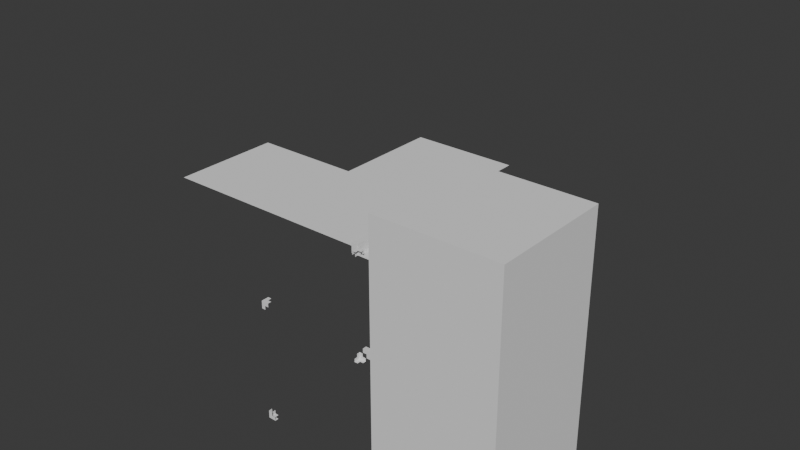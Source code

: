 # Source: CityMeshs.blend  (saved by Blender 4.4.32; exported with 4.5.12 LTS)
import bpy
from mathutils import Matrix  # noqa: F401  (used for matrix-valued properties, if any)

bpy.ops.wm.read_factory_settings(use_empty=True)
scene = bpy.context.scene
scene.name = 'Scene'

# ---- collections
col_collection = bpy.data.collections.new('Collection'); scene.collection.children.link(col_collection)

# ---- world
world_world = bpy.data.worlds.new('World'); scene.world = world_world
world_world.use_nodes = True; world_world.node_tree.nodes.clear()
_N = world_world.node_tree.nodes; _L = world_world.node_tree.links
n0 = _N.new('ShaderNodeOutputWorld'); n0.name = 'World Output'; n0.location = (300, 300)
n1 = _N.new('ShaderNodeBackground'); n1.name = 'Background'; n1.location = (10, 300)
n1.inputs[0].default_value = (0.05088, 0.05088, 0.05088, 1.0)
_L.new(n1.outputs[0], n0.inputs[0])
n0.is_active_output = True
world_world.color = (0.05088, 0.05088, 0.05088)
world_world.sun_shadow_jitter_overblur = 0.0

# ---- meshes
me_plane = bpy.data.meshes.new('Plane')
me_plane.from_pydata([(-1.6, -1.6, 1.4), (1.6, -1.6, 1.4), (-1.6, 1.6, 1.4), (1.6, 1.6, 1.4)], [], [(0, 1, 3, 2)])
_uv = me_plane.uv_layers.new(name='UVMap')
_uv.uv.foreach_set('vector', [0.0, 0.0, 1.0, 0.0, 1.0, 1.0, 0.0, 1.0])
me_plane.update()
me_cube_001 = bpy.data.meshes.new('Cube.001')
me_cube_001.from_pydata([(-0.8, -0.8, -0.8), (-0.8, -0.8, 0.8), (-0.8, 0.8, -0.8), (-0.8, 0.8, 0.8), (0.8, -0.8, -0.8), (0.8, -0.8, 0.8), (0.8, 0.8, -0.8), (0.8, 0.8, 0.8), (0.75, 0.8, -0.8), (0.7, 0.8, -0.8), (-0.7, 0.8, -0.8), (-0.75, 0.8, -0.8), (-0.75, 0.8, 0.8), (-0.7, 0.8, 0.8), (0.7, 0.8, 0.8), (0.75, 0.8, 0.8), (-0.75, -0.8, -0.8), (-0.7, -0.8, -0.8), (0.7, -0.8, -0.8), (0.75, -0.8, -0.8), (0.75, -0.8, 0.8), (0.7, -0.8, 0.8), (-0.7, -0.8, 0.8), (-0.75, -0.8, 0.8), (-0.8, -0.8, -0.75), (-0.8, -0.8, -0.7), (-0.8, -0.8, 0.7), (-0.8, -0.8, 0.75), (-0.8, 0.8, 0.75), (-0.8, 0.8, 0.7), (-0.8, 0.8, -0.7), (-0.8, 0.8, -0.75), (0.8, 0.8, 0.75), (0.8, 0.8, 0.7), (0.8, 0.8, -0.7), (0.8, 0.8, -0.75), (0.8, -0.8, 0.75), (0.8, -0.8, 0.7), (0.8, -0.8, -0.7), (0.8, -0.8, -0.75), (0.75, -0.8, 0.75), (0.75, -0.8, 0.7), (0.75, -0.8, -0.7), (0.75, -0.8, -0.75), (0.7, -0.8, 0.75), (0.7, -0.8, -0.75), (-0.7, -0.8, 0.75), (-0.7, -0.8, -0.75), (-0.75, -0.8, 0.75), (-0.75, -0.8, 0.7), (-0.75, -0.8, -0.7), (-0.75, -0.8, -0.75), (-0.75, 0.8, 0.75), (-0.75, 0.8, 0.7), (-0.75, 0.8, -0.7), (-0.75, 0.8, -0.75), (-0.7, 0.8, 0.75), (-0.7, 0.8, -0.75), (0.7, 0.8, 0.75), (0.7, 0.8, -0.75), (0.75, 0.8, 0.75), (0.75, 0.8, 0.7), (0.75, 0.8, -0.7), (0.75, 0.8, -0.75), (-0.8, 0.75, -0.8), (-0.8, 0.7, -0.8), (-0.8, -0.7, -0.8), (-0.8, -0.75, -0.8), (-0.8, -0.75, 0.8), (-0.8, -0.7, 0.8), (-0.8, 0.7, 0.8), (-0.8, 0.75, 0.8), (0.8, -0.75, -0.8), (0.8, -0.7, -0.8), (0.8, 0.7, -0.8), (0.8, 0.75, -0.8), (0.8, 0.75, 0.8), (0.8, 0.7, 0.8), (0.8, -0.7, 0.8), (0.8, -0.75, 0.8), (0.75, 0.75, 0.8), (0.75, 0.7, 0.8), (0.75, -0.7, 0.8), (0.75, -0.75, 0.8), (0.7, 0.75, 0.8), (0.7, -0.75, 0.8), (-0.7, 0.75, 0.8), (-0.7, -0.75, 0.8), (-0.75, 0.75, 0.8), (-0.75, 0.7, 0.8), (-0.75, -0.7, 0.8), (-0.75, -0.75, 0.8), (-0.75, 0.75, -0.8), (-0.75, 0.7, -0.8), (-0.75, -0.7, -0.8), (-0.75, -0.75, -0.8), (-0.7, 0.75, -0.8), (-0.7, -0.75, -0.8), (0.7, 0.75, -0.8), (0.7, -0.75, -0.8), (0.75, 0.75, -0.8), (0.75, 0.7, -0.8), (0.75, -0.7, -0.8), (0.75, -0.75, -0.8), (0.8, 0.75, -0.75), (0.8, 0.7, -0.75), (0.8, -0.7, -0.75), (0.8, -0.75, -0.75), (0.8, 0.75, -0.7), (0.8, -0.75, -0.7), (0.8, 0.75, 0.7), (0.8, -0.75, 0.7), (0.8, 0.75, 0.75), (0.8, 0.7, 0.75), (0.8, -0.7, 0.75), (0.8, -0.75, 0.75), (-0.8, -0.75, -0.75), (-0.8, -0.7, -0.75), (-0.8, 0.7, -0.75), (-0.8, 0.75, -0.75), (-0.8, -0.75, -0.7), (-0.8, 0.75, -0.7), (-0.8, -0.75, 0.7), (-0.8, 0.75, 0.7), (-0.8, -0.75, 0.75), (-0.8, -0.7, 0.75), (-0.8, 0.7, 0.75), (-0.8, 0.75, 0.75)], [], [(127, 71, 3, 28), (60, 15, 7, 32), (115, 79, 5, 36), (48, 23, 1, 27), (103, 72, 4, 19), (91, 68, 1, 23), (79, 83, 20, 5), (83, 85, 21, 20), (87, 91, 23, 22), (67, 95, 16, 0), (95, 97, 17, 16), (99, 103, 19, 18), (36, 5, 20, 40), (40, 20, 21, 44), (46, 22, 23, 48), (28, 3, 12, 52), (52, 12, 13, 56), (58, 14, 15, 60), (9, 59, 63, 8), (11, 55, 57, 10), (2, 31, 55, 11), (31, 30, 54, 55), (29, 28, 52, 53), (17, 47, 51, 16), (19, 43, 45, 18), (4, 39, 43, 19), (39, 38, 42, 43), (37, 36, 40, 41), (16, 51, 24, 0), (51, 50, 25, 24), (49, 48, 27, 26), (72, 107, 39, 4), (107, 109, 38, 39), (111, 115, 36, 37), (8, 63, 35, 6), (63, 62, 34, 35), (61, 60, 32, 33), (64, 119, 31, 2), (119, 121, 30, 31), (123, 127, 28, 29), (26, 27, 124, 122), (24, 25, 120, 116), (0, 24, 116, 67), (67, 116, 117, 66), (65, 118, 119, 64), (33, 32, 112, 110), (35, 34, 108, 104), (6, 35, 104, 75), (75, 104, 105, 74), (73, 106, 107, 72), (9, 8, 100, 98), (11, 10, 96, 92), (2, 11, 92, 64), (64, 92, 93, 65), (66, 94, 95, 67), (13, 12, 88, 86), (15, 14, 84, 80), (7, 15, 80, 76), (76, 80, 81, 77), (78, 82, 83, 79), (12, 3, 71, 88), (88, 71, 70, 89), (90, 69, 68, 91), (8, 6, 75, 100), (100, 75, 74, 101), (102, 73, 72, 103), (32, 7, 76, 112), (112, 76, 77, 113), (114, 78, 79, 115), (27, 1, 68, 124), (124, 68, 69, 125), (126, 70, 71, 127)])
_uv = me_cube_001.uv_layers.new(name='UVMap')
_uv.uv.foreach_set('vector', [0.6172, 0.2422, 0.625, 0.2422, 0.625, 0.25, 0.6172, 0.25, 0.6172, 0.4922, 0.625, 0.4922, 0.625, 0.5, 0.6172, 0.5, 0.6172, 0.7422, 0.625, 0.7422, 0.625, 0.75, 0.6172, 0.75, 0.6172, 0.9922, 0.625, 0.9922, 0.625, 1.0, 0.6172, 1.0, 0.3672, 0.7422, 0.375, 0.7422, 0.375, 0.75, 0.3672, 0.75, 0.8672, 0.7422, 0.875, 0.7422, 0.875, 0.75, 0.8672, 0.75, 0.625, 0.7422, 0.6328, 0.7422, 0.6328, 0.75, 0.625, 0.75, 0.6328, 0.7422, 0.6406, 0.7422, 0.6406, 0.75, 0.6328, 0.75, 0.8594, 0.7422, 0.8672, 0.7422, 0.8672, 0.75, 0.8594, 0.75, 0.125, 0.7422, 0.1328, 0.7422, 0.1328, 0.75, 0.125, 0.75, 0.1328, 0.7422, 0.1406, 0.7422, 0.1406, 0.75, 0.1328, 0.75, 0.3594, 0.7422, 0.3672, 0.7422, 0.3672, 0.75, 0.3594, 0.75, 0.6172, 0.75, 0.625, 0.75, 0.625, 0.7578, 0.6172, 0.7578, 0.6172, 0.7578, 0.625, 0.7578, 0.625, 0.7656, 0.6172, 0.7656, 0.6172, 0.9844, 0.625, 0.9844, 0.625, 0.9922, 0.6172, 0.9922, 0.6172, 0.25, 0.625, 0.25, 0.625, 0.2578, 0.6172, 0.2578, 0.6172, 0.2578, 0.625, 0.2578, 0.625, 0.2656, 0.6172, 0.2656, 0.6172, 0.4844, 0.625, 0.4844, 0.625, 0.4922, 0.6172, 0.4922, 0.375, 0.4844, 0.3828, 0.4844, 0.3828, 0.4922, 0.375, 0.4922, 0.375, 0.2578, 0.3828, 0.2578, 0.3828, 0.2656, 0.375, 0.2656, 0.375, 0.25, 0.3828, 0.25, 0.3828, 0.2578, 0.375, 0.2578, 0.3828, 0.25, 0.3906, 0.25, 0.3906, 0.2578, 0.3828, 0.2578, 0.6094, 0.25, 0.6172, 0.25, 0.6172, 0.2578, 0.6094, 0.2578, 0.375, 0.9844, 0.3828, 0.9844, 0.3828, 0.9922, 0.375, 0.9922, 0.375, 0.7578, 0.3828, 0.7578, 0.3828, 0.7656, 0.375, 0.7656, 0.375, 0.75, 0.3828, 0.75, 0.3828, 0.7578, 0.375, 0.7578, 0.3828, 0.75, 0.3906, 0.75, 0.3906, 0.7578, 0.3828, 0.7578, 0.6094, 0.75, 0.6172, 0.75, 0.6172, 0.7578, 0.6094, 0.7578, 0.375, 0.9922, 0.3828, 0.9922, 0.3828, 1.0, 0.375, 1.0, 0.3828, 0.9922, 0.3906, 0.9922, 0.3906, 1.0, 0.3828, 1.0, 0.6094, 0.9922, 0.6172, 0.9922, 0.6172, 1.0, 0.6094, 1.0, 0.375, 0.7422, 0.3828, 0.7422, 0.3828, 0.75, 0.375, 0.75, 0.3828, 0.7422, 0.3906, 0.7422, 0.3906, 0.75, 0.3828, 0.75, 0.6094, 0.7422, 0.6172, 0.7422, 0.6172, 0.75, 0.6094, 0.75, 0.375, 0.4922, 0.3828, 0.4922, 0.3828, 0.5, 0.375, 0.5, 0.3828, 0.4922, 0.3906, 0.4922, 0.3906, 0.5, 0.3828, 0.5, 0.6094, 0.4922, 0.6172, 0.4922, 0.6172, 0.5, 0.6094, 0.5, 0.375, 0.2422, 0.3828, 0.2422, 0.3828, 0.25, 0.375, 0.25, 0.3828, 0.2422, 0.3906, 0.2422, 0.3906, 0.25, 0.3828, 0.25, 0.6094, 0.2422, 0.6172, 0.2422, 0.6172, 0.25, 0.6094, 0.25, 0.6094, 0.0, 0.6172, 0.0, 0.6172, 0.007812, 0.6094, 0.007812, 0.3828, 0.0, 0.3906, 0.0, 0.3906, 0.007812, 0.3828, 0.007812, 0.375, 0.0, 0.3828, 0.0, 0.3828, 0.007812, 0.375, 0.007812, 0.375, 0.007812, 0.3828, 0.007812, 0.3828, 0.01562, 0.375, 0.01562, 0.375, 0.2344, 0.3828, 0.2344, 0.3828, 0.2422, 0.375, 0.2422, 0.6094, 0.5, 0.6172, 0.5, 0.6172, 0.5078, 0.6094, 0.5078, 0.3828, 0.5, 0.3906, 0.5, 0.3906, 0.5078, 0.3828, 0.5078, 0.375, 0.5, 0.3828, 0.5, 0.3828, 0.5078, 0.375, 0.5078, 0.375, 0.5078, 0.3828, 0.5078, 0.3828, 0.5156, 0.375, 0.5156, 0.375, 0.7344, 0.3828, 0.7344, 0.3828, 0.7422, 0.375, 0.7422, 0.3594, 0.5, 0.3672, 0.5, 0.3672, 0.5078, 0.3594, 0.5078, 0.1328, 0.5, 0.1406, 0.5, 0.1406, 0.5078, 0.1328, 0.5078, 0.125, 0.5, 0.1328, 0.5, 0.1328, 0.5078, 0.125, 0.5078, 0.125, 0.5078, 0.1328, 0.5078, 0.1328, 0.5156, 0.125, 0.5156, 0.125, 0.7344, 0.1328, 0.7344, 0.1328, 0.7422, 0.125, 0.7422, 0.8594, 0.5, 0.8672, 0.5, 0.8672, 0.5078, 0.8594, 0.5078, 0.6328, 0.5, 0.6406, 0.5, 0.6406, 0.5078, 0.6328, 0.5078, 0.625, 0.5, 0.6328, 0.5, 0.6328, 0.5078, 0.625, 0.5078, 0.625, 0.5078, 0.6328, 0.5078, 0.6328, 0.5156, 0.625, 0.5156, 0.625, 0.7344, 0.6328, 0.7344, 0.6328, 0.7422, 0.625, 0.7422, 0.8672, 0.5, 0.875, 0.5, 0.875, 0.5078, 0.8672, 0.5078, 0.8672, 0.5078, 0.875, 0.5078, 0.875, 0.5156, 0.8672, 0.5156, 0.8672, 0.7344, 0.875, 0.7344, 0.875, 0.7422, 0.8672, 0.7422, 0.3672, 0.5, 0.375, 0.5, 0.375, 0.5078, 0.3672, 0.5078, 0.3672, 0.5078, 0.375, 0.5078, 0.375, 0.5156, 0.3672, 0.5156, 0.3672, 0.7344, 0.375, 0.7344, 0.375, 0.7422, 0.3672, 0.7422, 0.6172, 0.5, 0.625, 0.5, 0.625, 0.5078, 0.6172, 0.5078, 0.6172, 0.5078, 0.625, 0.5078, 0.625, 0.5156, 0.6172, 0.5156, 0.6172, 0.7344, 0.625, 0.7344, 0.625, 0.7422, 0.6172, 0.7422, 0.6172, 0.0, 0.625, 0.0, 0.625, 0.007812, 0.6172, 0.007812, 0.6172, 0.007812, 0.625, 0.007812, 0.625, 0.01562, 0.6172, 0.01562, 0.6172, 0.2344, 0.625, 0.2344, 0.625, 0.2422, 0.6172, 0.2422])
me_cube_001.update()
me_plane_004 = bpy.data.meshes.new('Plane.004')
me_plane_004.from_pydata([(-1.6, -1.4, 1.6), (-1.6, 1.6, 1.6), (1.6, -1.4, 1.6), (1.6, -1.4, 1.7), (1.6, -1.4, 1.4), (1.6, -1.6, 1.6), (1.4, -1.6, 1.7), (1.6, -1.6, 1.7), (1.4, -1.6, 1.4), (1.6, -1.6, 1.4), (1.4, 1.6, 1.6), (1.4, -1.4, 1.6), (1.4, -1.6, 1.6), (1.4, -1.4, 1.7), (1.4, -1.4, 1.4), (1.6, 1.6, 1.6), (-1.6, -1.6, 1.6)], [], [(3, 13, 6, 7), (13, 3, 2, 11), (1, 10, 11, 0), (12, 5, 7, 6), (5, 12, 8, 9), (2, 3, 7, 5), (4, 2, 5, 9), (14, 4, 9, 8), (13, 11, 12, 6), (11, 14, 8, 12), (11, 10, 15, 2), (0, 11, 12, 16), (2, 4, 14, 11)])
_uv = me_plane_004.uv_layers.new(name='UVMap')
_uv.uv.foreach_set('vector', [1.0, 0.0, 1.0, 0.0, 1.0, 0.0, 1.0, 0.0, 1.0, 0.0, 0.0, 0.0, 0.0, 0.0, 1.0, 0.0, 0.0, 0.0, 0.0, 0.0, 0.0, 0.0, 0.0, 0.0, 0.0, 0.0, 0.0, 0.0, 0.0, 0.0, 0.0, 0.0, 0.0, 0.0, 0.0, 0.0, 0.0, 0.0, 0.0, 0.0, 0.0, 0.0, 0.0, 0.0, 0.0, 0.0, 0.0, 0.0, 0.0, 0.0, 0.0, 0.0, 0.0, 0.0, 0.0, 0.0, 1.0, 0.0, 0.0, 0.0, 0.0, 0.0, 1.0, 0.0, 1.0, 0.0, 1.0, 0.0, 1.0, 0.0, 1.0, 0.0, 1.0, 0.0, 1.0, 0.0, 1.0, 0.0, 1.0, 0.0, 0.0, 0.0, 0.0, 0.0, 0.0, 0.0, 0.0, 0.0, 0.0, 0.0, 0.0, 0.0, 0.0, 0.0, 0.0, 0.0, 0.0, 0.0, 0.0, 0.0, 1.0, 0.0, 1.0, 0.0])
me_plane_004.update()
me_plane_005 = bpy.data.meshes.new('Plane.005')
me_plane_005.from_pydata([(-0.8, -0.8, 0.8), (0.7, -0.8, 0.8), (-0.8, 0.8, 0.8), (0.7, 0.8, 0.8), (0.8, -0.8, 0.8), (0.8, 0.8, 0.8), (0.7, -0.8, 0.85), (0.7, 0.8, 0.85), (0.8, -0.8, 0.85), (0.8, 0.8, 0.85), (0.7, -0.8, 0.7), (0.7, 0.8, 0.7), (0.8, -0.8, 0.7), (0.8, 0.8, 0.7)], [], [(0, 1, 3, 2), (1, 4, 8, 6), (7, 6, 8, 9), (4, 5, 9, 8), (3, 1, 6, 7), (5, 3, 7, 9), (4, 1, 10, 12), (10, 11, 13, 12), (5, 4, 12, 13), (1, 3, 11, 10), (3, 5, 13, 11)])
_uv = me_plane_005.uv_layers.new(name='UVMap')
_uv.uv.foreach_set('vector', [0.0, 0.0, 1.0, 0.0, 1.0, 1.0, 0.0, 1.0, 0.0, 0.0, 0.0, 0.0, 0.0, 0.0, 0.0, 0.0, 1.0, 1.0, 1.0, 0.0, 1.0, 0.0, 1.0, 1.0, 0.0, 0.0, 0.0, 0.0, 0.0, 0.0, 0.0, 0.0, 1.0, 1.0, 1.0, 0.0, 1.0, 0.0, 1.0, 1.0, 0.0, 0.0, 0.0, 0.0, 0.0, 0.0, 0.0, 0.0, 0.0, 0.0, 0.0, 0.0, 0.0, 0.0, 0.0, 0.0, 1.0, 0.0, 1.0, 1.0, 0.0, 0.0, 0.0, 0.0, 0.0, 0.0, 0.0, 0.0, 0.0, 0.0, 0.0, 0.0, 1.0, 0.0, 1.0, 1.0, 1.0, 1.0, 1.0, 0.0, 0.0, 0.0, 0.0, 0.0, 0.0, 0.0, 0.0, 0.0])
me_plane_005.update()
me_plane_006 = bpy.data.meshes.new('Plane.006')
me_plane_006.from_pydata([(-1.6, -1.6, 1.6), (1.6, -1.6, 1.6), (-1.6, 1.6, 1.6), (1.6, 1.6, 1.6)], [], [(0, 1, 3, 2)])
_uv = me_plane_006.uv_layers.new(name='UVMap')
_uv.uv.foreach_set('vector', [0.0, 0.0, 1.0, 0.0, 1.0, 1.0, 0.0, 1.0])
me_plane_006.update()
me_cube = bpy.data.meshes.new('Cube')
me_cube.from_pydata([(-0.8, -0.8, -0.8), (-0.8, -0.8, 2.4), (-0.8, 0.8, -0.8), (-0.8, 0.8, 2.4), (0.8, -0.8, -0.8), (0.8, -0.8, 2.4), (0.8, 0.8, -0.8), (0.8, 0.8, 2.4)], [], [(0, 1, 3, 2), (2, 3, 7, 6), (6, 7, 5, 4), (4, 5, 1, 0), (2, 6, 4, 0), (7, 3, 1, 5)])
_uv = me_cube.uv_layers.new(name='UVMap')
_uv.uv.foreach_set('vector', [0.375, 0.0, 0.625, 0.0, 0.625, 0.25, 0.375, 0.25, 0.375, 0.25, 0.625, 0.25, 0.625, 0.5, 0.375, 0.5, 0.375, 0.5, 0.625, 0.5, 0.625, 0.75, 0.375, 0.75, 0.375, 0.75, 0.625, 0.75, 0.625, 1.0, 0.375, 1.0, 0.125, 0.5, 0.375, 0.5, 0.375, 0.75, 0.125, 0.75, 0.625, 0.5, 0.875, 0.5, 0.875, 0.75, 0.625, 0.75])
me_cube.update()

# ---- objects
ob_roadfloor = bpy.data.objects.new('RoadFloor', me_plane)
ob_cube = bpy.data.objects.new('Cube', me_cube_001)
ob_sidewalk_corner = bpy.data.objects.new('Sidewalk_corner', me_plane_004)
ob_sidewalk_side = bpy.data.objects.new('Sidewalk_side', me_plane_005)
ob_sidewalk_center = bpy.data.objects.new('Sidewalk_center', me_plane_006)
ob_cube_001 = bpy.data.objects.new('Cube.001', me_cube)

# ---- transforms, parenting, visibility, modifiers, constraints
ob_roadfloor.location = (0.0, 1.6, 0.0)
ob_roadfloor.scale = (0.5, 0.5, 0.5)
ob_cube.location = (0.0, 0.0, 0.0)
ob_sidewalk_corner.location = (-1.6, 3.2, 0.0)
ob_sidewalk_corner.scale = (0.5, 0.5, 0.5)
ob_sidewalk_side.location = (-1.6, 1.6, 0.0)
ob_sidewalk_center.location = (-3.2, 1.6, 0.0)
ob_sidewalk_center.scale = (0.5, 0.5, 0.5)
ob_cube_001.location = (1.6, 0.0, 0.0)

# ---- collection membership
col_collection.objects.link(ob_roadfloor)
col_collection.objects.link(ob_cube)
col_collection.objects.link(ob_sidewalk_corner)
col_collection.objects.link(ob_sidewalk_side)
col_collection.objects.link(ob_sidewalk_center)
col_collection.objects.link(ob_cube_001)

# ---- scene / render settings (as saved in the file)
scene.frame_start = 1; scene.frame_end = 250; scene.frame_set(1)
scene.render.engine = 'BLENDER_EEVEE_NEXT'
bpy.context.view_layer.update()

# ---- added for rendering (the .blend has no active camera and no usable light): camera, sun
cam_auto = bpy.data.cameras.new('AutoCamera')
cam_auto.lens = 50.0
cam_auto.sensor_width = 36.0
cam_auto.clip_end = 1000.0
ob_auto_camera = bpy.data.objects.new('AutoCamera', cam_auto)
scene.collection.objects.link(ob_auto_camera)
ob_auto_camera.location = (7.17198, -7.96638, 7.17758)
ob_auto_camera.rotation_euler = (1.09748, -7.21219e-08, 0.694738)
scene.camera = ob_auto_camera
light_auto_sun = bpy.data.lights.new('AutoSun', 'SUN')
light_auto_sun.energy = 3.0
light_auto_sun.angle = 0.0523599
ob_auto_sun = bpy.data.objects.new('AutoSun', light_auto_sun)
scene.collection.objects.link(ob_auto_sun)
ob_auto_sun.rotation_euler = (0.872665, 0.174533, 0.523599)
bpy.context.view_layer.update()
